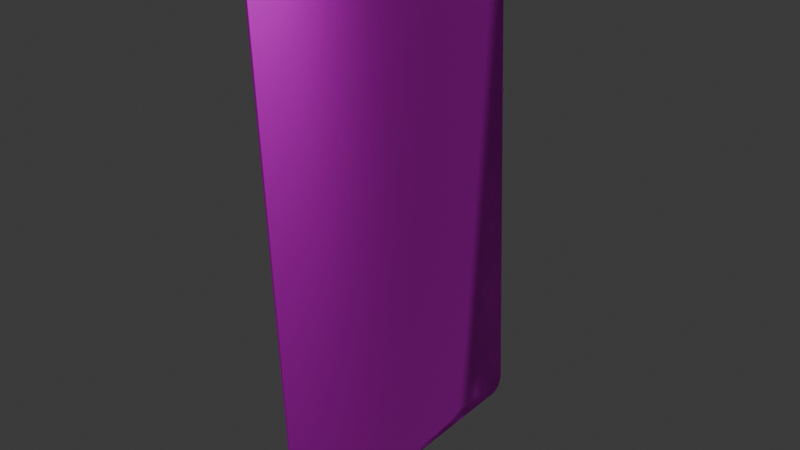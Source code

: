 # Source: Cards_VI.blend  (saved by Blender 4.4.32; exported with 4.5.12 LTS)
import bpy
from mathutils import Matrix  # noqa: F401  (used for matrix-valued properties, if any)

bpy.ops.wm.read_factory_settings(use_empty=True)
scene = bpy.context.scene
scene.name = 'Scene'

# ---- images (referenced by path relative to the original .blend; pixels are not part of the script)
import os
ASSET_DIR = os.environ.get("B2B_ASSET_DIR", "")  # directory of the original .blend (textures are referenced by path, not embedded)
HERE = os.path.dirname(os.path.abspath(__file__))  # packed textures are extracted next to this script under _unpacked/

def load_image(name, relpath, width, height, colorspace="sRGB"):
    """Load a texture the original file referenced (path relative to the .blend, or extracted next to this script)."""
    p = next((c for c in (os.path.join(HERE, relpath), os.path.join(ASSET_DIR, relpath)) if relpath and os.path.exists(c)), "")
    if p:
        img = bpy.data.images.load(p, check_existing=True)
        img.name = name
    else:  # same state as the original file: an image datablock whose file is absent (Cycles renders it pink)
        img = bpy.data.images.new(name, width, height)
        img.source = "FILE"
        img.filepath = "//" + (relpath or name)
    img.colorspace_settings.name = colorspace
    return img
img_cards_vi_png = load_image('Cards_VI.png', 'Cards_VI.png', 1024, 1024, 'sRGB')
img_cards_vi_png_001 = load_image('Cards_VI.png.001', 'Cards_VI.png', 1024, 1024, 'Non-Color')

# ---- materials (node trees are filled in below, after node groups)
mat_sm_0 = bpy.data.materials.new('sm_0')
mat_sm_0.use_transparency_overlap = False
mat_sm_0.show_transparent_back = False
mat_sm_0.roughness = 0.5528
mat_sm_0.specular_intensity = 1.0
mat_sm_0.metallic = 1.0

# ---- material node trees
mat_sm_0.use_nodes = True; mat_sm_0.node_tree.nodes.clear()
_N = mat_sm_0.node_tree.nodes; _L = mat_sm_0.node_tree.links
n0 = _N.new('ShaderNodeBsdfPrincipled'); n0.name = 'Principled BSDF'; n0.location = (10, 300)
n0.inputs[1].default_value = 1.0
n0.inputs[2].default_value = 0.5528
n0.inputs[13].default_value = 1.0
n0.inputs[27].default_value = (0.0, 0.0, 0.0, 1.0)
n0.inputs[28].default_value = 1.0
n1 = _N.new('ShaderNodeOutputMaterial'); n1.name = 'Material Output'; n1.location = (300, 300)
n2 = _N.new('ShaderNodeNormalMap'); n2.name = 'Normal Map'; n2.location = (-300, -300)
n2.label = 'Normal/Map'
n3 = _N.new('ShaderNodeTexImage'); n3.name = 'Image Texture'; n3.location = (-300, 600)
n3.image = img_cards_vi_png
n4 = _N.new('ShaderNodeTexImage'); n4.name = 'Image Texture.001'; n4.location = (-300, 0)
n4.image = img_cards_vi_png_001
_L.new(n0.outputs[0], n1.inputs[0])
_L.new(n2.outputs[0], n0.inputs[5])
_L.new(n3.outputs[0], n0.inputs[0])
_L.new(n4.outputs[1], n0.inputs[4])
n1.is_active_output = True

# ---- world
world_world = bpy.data.worlds.new('World'); scene.world = world_world
world_world.use_nodes = True; world_world.node_tree.nodes.clear()
_N = world_world.node_tree.nodes; _L = world_world.node_tree.links
n0 = _N.new('ShaderNodeOutputWorld'); n0.name = 'World Output'; n0.location = (300, 300)
n1 = _N.new('ShaderNodeBackground'); n1.name = 'Background'; n1.location = (10, 300)
n1.inputs[0].default_value = (0.05088, 0.05088, 0.05088, 1.0)
_L.new(n1.outputs[0], n0.inputs[0])
n0.is_active_output = True
world_world.color = (0.05088, 0.05088, 0.05088)
world_world.sun_shadow_jitter_overblur = 0.0

# ---- meshes
me_sm_0_mesh0000 = bpy.data.meshes.new('sm_0_mesh0000')
me_sm_0_mesh0000.from_pydata([(6.739, 0.04414, -11.25), (-6.674, 0.0906, -10.85), (6.904, 0.04356, -10.85), (6.901, -0.08898, -10.85), (-6.677, -0.04194, -10.85), (6.736, -0.0884, -11.25), (6.904, 0.04356, -10.85), (6.904, 0.04356, 10.44), (6.901, -0.08898, -10.85), (6.736, -0.0884, -11.25), (6.361, 0.04544, 11.02), (-6.131, 0.08872, 11.02), (6.358, -0.08709, 11.02), (-6.512, -0.04251, -11.25), (-6.509, 0.09003, -11.25), (-6.134, -0.04382, -11.44), (6.739, 0.04414, -11.25), (6.358, -0.08709, -11.44), (6.361, 0.04545, -11.44), (-6.131, 0.08872, -11.44), (-6.674, 0.0906, 10.44), (-6.677, -0.04194, 10.44), (-6.493, 0.08997, 10.84), (6.72, -0.08835, 10.84), (6.358, -0.08709, 11.02), (6.722, 0.04419, 10.84), (6.901, -0.08898, 10.44), (6.904, 0.04356, 10.44), (-6.674, 0.0906, -10.85), (-6.677, -0.04194, -10.85), (-6.134, -0.04382, 11.02), (-6.495, -0.04257, 10.84), (-6.134, -0.04382, -11.44), (-6.674, 0.0906, -10.85), (-6.131, 0.08872, 11.02), (6.901, -0.08898, 10.44), (-6.677, -0.04194, -10.85), (-6.493, 0.08997, 10.84), (6.904, 0.04356, 10.44), (-6.674, 0.0906, 10.44), (6.358, -0.08709, 11.02), (-6.134, -0.04382, 11.02), (6.72, -0.08835, 10.84), (-6.131, 0.08872, 11.02), (6.722, 0.04419, 10.84), (-6.495, -0.04257, 10.84), (6.901, -0.08898, 10.44), (-6.677, -0.04194, 10.44), (6.358, -0.08709, -11.44), (-6.512, -0.04251, -11.25), (-6.134, -0.04382, -11.44), (6.361, 0.04545, -11.44), (-6.509, 0.09003, -11.25), (-6.131, 0.08872, -11.44), (6.361, 0.04544, 11.02)], [], [(30, 12, 34), (12, 10, 11), (43, 54, 44), (37, 43, 44), (37, 44, 38), (39, 37, 38), (39, 38, 2), (1, 39, 2), (2, 0, 1), (0, 52, 1), (0, 51, 52), (51, 53, 52), (50, 48, 49), (48, 5, 49), (4, 49, 5), (5, 3, 4), (47, 4, 3), (3, 46, 47), (45, 47, 46), (46, 42, 45), (41, 45, 42), (42, 40, 41), (13, 36, 33), (33, 14, 13), (15, 13, 14), (14, 19, 15), (35, 8, 7), (8, 6, 7), (8, 9, 6), (9, 16, 6), (16, 9, 17), (18, 16, 17), (19, 18, 17), (17, 32, 19), (31, 30, 11), (11, 22, 31), (21, 31, 22), (22, 20, 21), (29, 21, 20), (20, 28, 29), (27, 25, 26), (25, 23, 26), (23, 25, 10), (24, 23, 10)])
me_sm_0_mesh0000.polygons.foreach_set('use_smooth', [True] * 44)
_uv = me_sm_0_mesh0000.uv_layers.new(name='DiffuseUV')
_uv.uv.foreach_set('vector', [0.6325, 0.06115, 0.6325, 0.06115, 0.6325, 0.09347, 0.6325, 0.06115, 0.6325, 0.09347, 0.6325, 0.09347, 0.04171, 0.9637, 0.4701, 0.9637, 0.4847, 0.9569, 0.02715, 0.9569, 0.04171, 0.9637, 0.4847, 0.9569, 0.02715, 0.9569, 0.4847, 0.9569, 0.4928, 0.9433, 0.01897, 0.9433, 0.02715, 0.9569, 0.4928, 0.9433, 0.01897, 0.9433, 0.4928, 0.9433, 0.4926, 0.1953, 0.01916, 0.1953, 0.01897, 0.9433, 0.4926, 0.1953, 0.4926, 0.1953, 0.4854, 0.181, 0.01916, 0.1953, 0.4854, 0.181, 0.02638, 0.181, 0.01916, 0.1953, 0.4854, 0.181, 0.4701, 0.1756, 0.02638, 0.181, 0.4701, 0.1756, 0.04171, 0.1756, 0.02638, 0.181, 0.9712, 0.1731, 0.5227, 0.1731, 0.982, 0.1817, 0.5227, 0.1731, 0.5094, 0.18, 0.982, 0.1817, 0.9876, 0.1944, 0.982, 0.1817, 0.5094, 0.18, 0.5094, 0.18, 0.5063, 0.1944, 0.9876, 0.1944, 0.9876, 0.9463, 0.9876, 0.1944, 0.5063, 0.1944, 0.5063, 0.1944, 0.5063, 0.9463, 0.9876, 0.9463, 0.9817, 0.9582, 0.9876, 0.9463, 0.5063, 0.9463, 0.5063, 0.9463, 0.5112, 0.9604, 0.9817, 0.9582, 0.97, 0.9681, 0.9817, 0.9582, 0.5112, 0.9604, 0.5112, 0.9604, 0.524, 0.9681, 0.97, 0.9681, 0.6106, 0.06098, 0.5816, 0.06098, 0.5816, 0.09347, 0.5816, 0.09347, 0.6106, 0.09347, 0.6106, 0.06098, 0.6386, 0.06098, 0.6106, 0.06098, 0.6106, 0.09347, 0.6106, 0.09347, 0.6386, 0.09347, 0.6386, 0.06098, 0.03611, 0.06098, 0.5816, 0.06098, 0.03611, 0.09347, 0.5816, 0.06098, 0.5816, 0.09347, 0.03611, 0.09347, 0.5816, 0.06098, 0.6106, 0.06098, 0.5816, 0.09347, 0.6106, 0.06098, 0.6106, 0.09347, 0.5816, 0.09347, 0.6106, 0.09347, 0.6106, 0.06098, 0.6386, 0.06098, 0.6386, 0.09347, 0.6106, 0.09347, 0.6386, 0.06098, 0.6386, 0.09347, 0.6386, 0.09347, 0.6386, 0.06098, 0.6386, 0.06098, 0.6386, 0.06098, 0.6386, 0.09347, 0.6054, 0.06115, 0.6325, 0.06115, 0.6325, 0.09347, 0.6325, 0.09347, 0.6054, 0.09347, 0.6054, 0.06115, 0.5762, 0.06115, 0.6054, 0.06115, 0.6054, 0.09347, 0.6054, 0.09347, 0.5762, 0.09347, 0.5762, 0.06115, 0.03777, 0.06115, 0.5762, 0.06115, 0.5762, 0.09347, 0.5762, 0.09347, 0.03777, 0.09347, 0.03777, 0.06115, 0.5762, 0.09347, 0.6054, 0.09347, 0.5762, 0.06115, 0.6054, 0.09347, 0.6054, 0.06115, 0.5762, 0.06115, 0.6054, 0.06115, 0.6054, 0.09347, 0.6325, 0.09347, 0.6325, 0.06115, 0.6054, 0.06115, 0.6325, 0.09347])
_ca = me_sm_0_mesh0000.color_attributes.new('Attribute', 'BYTE_COLOR', 'CORNER')
_ca.data.foreach_set('color', [0.0, 0.0, 0.0, 0.0, 0.0, 0.0, 0.0, 0.0, 0.0, 0.0, 0.0, 0.0, 0.0, 0.0, 0.0, 0.0, 0.0, 0.0, 0.0, 0.0, 0.0, 0.0, 0.0, 0.0, 0.0, 0.0, 0.0, 0.0, 0.0, 0.0, 0.0, 0.0, 0.0, 0.0, 0.0, 0.0, 0.0, 0.0, 0.0, 0.0, 0.0, 0.0, 0.0, 0.0, 0.0, 0.0, 0.0, 0.0, 0.0, 0.0, 0.0, 0.0, 0.0, 0.0, 0.0, 0.0, 0.0, 0.0, 0.0, 0.0, 0.0, 0.0, 0.0, 0.0, 0.0, 0.0, 0.0, 0.0, 0.0, 0.0, 0.0, 0.0, 0.0, 0.0, 0.0, 0.0, 0.0, 0.0, 0.0, 0.0, 0.0, 0.0, 0.0, 0.0, 0.0, 0.0, 0.0, 0.0, 0.0, 0.0, 0.0, 0.0, 0.0, 0.0, 0.0, 0.0, 0.0, 0.0, 0.0, 0.0, 0.0, 0.0, 0.0, 0.0, 0.0, 0.0, 0.0, 0.0, 0.0, 0.0, 0.0, 0.0, 0.0, 0.0, 0.0, 0.0, 0.0, 0.0, 0.0, 0.0, 0.0, 0.0, 0.0, 0.0, 0.0, 0.0, 0.0, 0.0, 0.0, 0.0, 0.0, 0.0, 0.0, 0.0, 0.0, 0.0, 0.0, 0.0, 0.0, 0.0, 0.0, 0.0, 0.0, 0.0, 0.0, 0.0, 0.0, 0.0, 0.0, 0.0, 0.0, 0.0, 0.0, 0.0, 0.0, 0.0, 0.0, 0.0, 0.0, 0.0, 0.0, 0.0, 0.0, 0.0, 0.0, 0.0, 0.0, 0.0, 0.0, 0.0, 0.0, 0.0, 0.0, 0.0, 0.0, 0.0, 0.0, 0.0, 0.0, 0.0, 0.0, 0.0, 0.0, 0.0, 0.0, 0.0, 0.0, 0.0, 0.0, 0.0, 0.0, 0.0, 0.0, 0.0, 0.0, 0.0, 0.0, 0.0, 0.0, 0.0, 0.0, 0.0, 0.0, 0.0, 0.0, 0.0, 0.0, 0.0, 0.0, 0.0, 0.0, 0.0, 0.0, 0.0, 0.0, 0.0, 0.0, 0.0, 0.0, 0.0, 0.0, 0.0, 0.0, 0.0, 0.0, 0.0, 0.0, 0.0, 0.0, 0.0, 0.0, 0.0, 0.0, 0.0, 0.0, 0.0, 0.0, 0.0, 0.0, 0.0, 0.0, 0.0, 0.0, 0.0, 0.0, 0.0, 0.0, 0.0, 0.0, 0.0, 0.0, 0.0, 0.0, 0.0, 0.0, 0.0, 0.0, 0.0, 0.0, 0.0, 0.0, 0.0, 0.0, 0.0, 0.0, 0.0, 0.0, 0.0, 0.0, 0.0, 0.0, 0.0, 0.0, 0.0, 0.0, 0.0, 0.0, 0.0, 0.0, 0.0, 0.0, 0.0, 0.0, 0.0, 0.0, 0.0, 0.0, 0.0, 0.0, 0.0, 0.0, 0.0, 0.0, 0.0, 0.0, 0.0, 0.0, 0.0, 0.0, 0.0, 0.0, 0.0, 0.0, 0.0, 0.0, 0.0, 0.0, 0.0, 0.0, 0.0, 0.0, 0.0, 0.0, 0.0, 0.0, 0.0, 0.0, 0.0, 0.0, 0.0, 0.0, 0.0, 0.0, 0.0, 0.0, 0.0, 0.0, 0.0, 0.0, 0.0, 0.0, 0.0, 0.0, 0.0, 0.0, 0.0, 0.0, 0.0, 0.0, 0.0, 0.0, 0.0, 0.0, 0.0, 0.0, 0.0, 0.0, 0.0, 0.0, 0.0, 0.0, 0.0, 0.0, 0.0, 0.0, 0.0, 0.0, 0.0, 0.0, 0.0, 0.0, 0.0, 0.0, 0.0, 0.0, 0.0, 0.0, 0.0, 0.0, 0.0, 0.0, 0.0, 0.0, 0.0, 0.0, 0.0, 0.0, 0.0, 0.0, 0.0, 0.0, 0.0, 0.0, 0.0, 0.0, 0.0, 0.0, 0.0, 0.0, 0.0, 0.0, 0.0, 0.0, 0.0, 0.0, 0.0, 0.0, 0.0, 0.0, 0.0, 0.0, 0.0, 0.0, 0.0, 0.0, 0.0, 0.0, 0.0, 0.0, 0.0, 0.0, 0.0, 0.0, 0.0, 0.0, 0.0, 0.0, 0.0, 0.0, 0.0, 0.0, 0.0, 0.0, 0.0, 0.0, 0.0, 0.0, 0.0, 0.0, 0.0, 0.0, 0.0, 0.0, 0.0, 0.0, 0.0, 0.0, 0.0, 0.0, 0.0, 0.0, 0.0, 0.0, 0.0, 0.0, 0.0, 0.0, 0.0, 0.0, 0.0, 0.0, 0.0, 0.0, 0.0, 0.0, 0.0, 0.0, 0.0, 0.0, 0.0, 0.0, 0.0, 0.0, 0.0, 0.0, 0.0, 0.0, 0.0, 0.0, 0.0, 0.0, 0.0, 0.0, 0.0, 0.0, 0.0, 0.0, 0.0, 0.0, 0.0, 0.0, 0.0, 0.0, 0.0, 0.0, 0.0, 0.0, 0.0, 0.0, 0.0, 0.0, 0.0, 0.0, 0.0, 0.0, 0.0, 0.0, 0.0, 0.0, 0.0, 0.0, 0.0, 0.0, 0.0, 0.0, 0.0, 0.0, 0.0, 0.0, 0.0, 0.0, 0.0, 0.0, 0.0, 0.0, 0.0, 0.0, 0.0, 0.0, 0.0, 0.0, 0.0, 0.0, 0.0, 0.0, 0.0, 0.0, 0.0])
me_sm_0_mesh0000.materials.append(mat_sm_0)
me_sm_0_mesh0000.update()
me_sm_0_mesh0000.normals_split_custom_set([tuple(v) for v in zip(*[iter([-0.1636, -0.715, 0.6797, 0.1438, -0.3256, 0.9345, -0.2032, 0.4602, 0.8642, 0.1438, -0.3256, 0.9345, 0.2915, 0.3182, 0.9021, -0.2033, 0.4602, 0.8642, -0.2033, 0.4603, 0.8642, 0.2916, 0.3183, 0.902, 0.5545, 0.7192, 0.4187, -0.5428, 0.731, 0.4136, -0.2033, 0.4603, 0.8642, 0.5545, 0.7192, 0.4187, -0.5428, 0.731, 0.4136, 0.5545, 0.7192, 0.4187, 0.7007, 0.7066, 0.09928, -0.6852, 0.7218, 0.0978, -0.5428, 0.731, 0.4136, 0.7007, 0.7066, 0.09928, -0.6852, 0.7218, 0.0978, 0.7007, 0.7066, 0.09928, 0.6856, 0.7054, -0.1799, -0.6707, 0.7203, -0.1772, -0.6852, 0.7218, 0.0978, 0.6856, 0.7054, -0.1799, 0.6856, 0.7054, -0.1799, 0.4416, 0.7235, -0.5306, -0.6707, 0.7203, -0.1772, 0.4416, 0.7235, -0.5306, -0.4323, 0.7328, -0.5255, -0.6707, 0.7203, -0.1772, 0.4416, 0.7235, -0.5306, 0.1591, 0.7144, -0.6815, -0.4323, 0.7328, -0.5255, 0.1591, 0.7144, -0.6815, -0.1396, 0.3253, -0.9353, -0.4323, 0.7328, -0.5255, -0.2833, -0.318, -0.9048, 0.1973, -0.4596, -0.8659, -0.5619, -0.7223, -0.4033, 0.1973, -0.4596, -0.8659, 0.55, -0.7341, -0.3983, -0.5619, -0.7223, -0.4033, -0.7033, -0.7052, -0.0899, -0.5619, -0.7223, -0.4033, 0.55, -0.7341, -0.3983, 0.55, -0.7341, -0.3983, 0.6878, -0.7205, -0.08852, -0.7033, -0.7052, -0.0899, -0.679, -0.7068, 0.1986, -0.7033, -0.7052, -0.0899, 0.6878, -0.7205, -0.08852, 0.6878, -0.7205, -0.08852, 0.6642, -0.7215, 0.1957, -0.679, -0.7068, 0.1986, -0.4417, -0.7204, 0.5347, -0.679, -0.7068, 0.1986, 0.6642, -0.7215, 0.1957, 0.6642, -0.7215, 0.1957, 0.4324, -0.7298, 0.5296, -0.4417, -0.7204, 0.5347, -0.1636, -0.7149, 0.6798, -0.4417, -0.7204, 0.5347, 0.4324, -0.7298, 0.5296, 0.4324, -0.7298, 0.5296, 0.1438, -0.3257, 0.9345, -0.1636, -0.7149, 0.6798, -0.5618, -0.7224, -0.4032, -0.7032, -0.7053, -0.08991, -0.6705, 0.7204, -0.1771, -0.6705, 0.7204, -0.1771, -0.4322, 0.733, -0.5254, -0.5618, -0.7224, -0.4032, -0.2833, -0.3178, -0.9048, -0.5618, -0.7224, -0.4032, -0.4322, 0.733, -0.5254, -0.4322, 0.733, -0.5254, -0.1397, 0.3251, -0.9353, -0.2833, -0.3178, -0.9048, 0.664, -0.7216, 0.1957, 0.6877, -0.7206, -0.08859, 0.7005, 0.7067, 0.09933, 0.6877, -0.7206, -0.08859, 0.6855, 0.7055, -0.1798, 0.7005, 0.7067, 0.09933, 0.6877, -0.7206, -0.08859, 0.5499, -0.7342, -0.3982, 0.6855, 0.7055, -0.1798, 0.5499, -0.7342, -0.3982, 0.4415, 0.7236, -0.5305, 0.6855, 0.7055, -0.1798, 0.4415, 0.7236, -0.5305, 0.5499, -0.7342, -0.3982, 0.1974, -0.4596, -0.8659, 0.159, 0.7145, -0.6813, 0.4415, 0.7236, -0.5305, 0.1974, -0.4596, -0.8659, -0.1396, 0.3251, -0.9353, 0.159, 0.7145, -0.6813, 0.1974, -0.4596, -0.8659, 0.1974, -0.4596, -0.8659, -0.2832, -0.3179, -0.9048, -0.1396, 0.3251, -0.9353, -0.4416, -0.7206, 0.5346, -0.1635, -0.715, 0.6797, -0.2032, 0.4602, 0.8642, -0.2032, 0.4602, 0.8642, -0.5426, 0.7311, 0.4136, -0.4416, -0.7206, 0.5346, -0.6789, -0.7069, 0.1985, -0.4416, -0.7206, 0.5346, -0.5426, 0.7311, 0.4136, -0.5426, 0.7311, 0.4136, -0.6851, 0.7219, 0.09783, -0.6789, -0.7069, 0.1985, -0.7032, -0.7053, -0.0899, -0.6789, -0.7069, 0.1985, -0.6851, 0.7219, 0.09783, -0.6851, 0.7219, 0.09783, -0.6705, 0.7204, -0.1772, -0.7032, -0.7053, -0.0899, 0.7006, 0.7067, 0.09924, 0.5543, 0.7194, 0.4187, 0.664, -0.7217, 0.1956, 0.5543, 0.7194, 0.4187, 0.4323, -0.7299, 0.5294, 0.664, -0.7217, 0.1956, 0.4323, -0.7299, 0.5294, 0.5543, 0.7194, 0.4187, 0.2916, 0.3181, 0.9021, 0.1438, -0.3256, 0.9345, 0.4323, -0.7299, 0.5294, 0.2916, 0.3181, 0.9021])] * 3)])
arm_b_0000 = bpy.data.armatures.new('b_0000')  # bones are not reproduced

# ---- objects
ob_b_0000 = bpy.data.objects.new('b_0000', arm_b_0000)
ob_sm_0 = bpy.data.objects.new('sm_0', me_sm_0_mesh0000)

# ---- transforms, parenting, visibility, modifiers, constraints
ob_b_0000.location = (0.0, 0.0, 0.0)
ob_b_0000.rotation_euler = (1.571, -0.0, 0.0)
ob_b_0000.scale = (0.01, 0.01, 0.01)
ob_sm_0.location = (0.01601, 0.01288, -0.2336)
ob_sm_0.rotation_euler = (-3.104, 0.007229, -1.569)
ob_sm_0.scale = (0.02997, 0.02997, 0.02997)
ob_sm_0.color = (0.8, 0.8, 0.8, 1.0)

# ---- collection membership
scene.collection.objects.link(ob_b_0000)
scene.collection.objects.link(ob_sm_0)

# ---- scene / render settings (as saved in the file)
scene.frame_start = 1; scene.frame_end = 250; scene.frame_set(1)
scene.render.engine = 'BLENDER_EEVEE_NEXT'
scene.render.fps = 25
bpy.context.view_layer.update()

# ---- added for rendering (the .blend has no active camera and no usable light): camera, sun
cam_auto = bpy.data.cameras.new('AutoCamera')
cam_auto.lens = 50.0
cam_auto.sensor_width = 36.0
cam_auto.clip_end = 1000.0
ob_auto_camera = bpy.data.objects.new('AutoCamera', cam_auto)
scene.collection.objects.link(ob_auto_camera)
ob_auto_camera.location = (0.748695, -0.870102, 0.358906)
ob_auto_camera.rotation_euler = (1.09748, -7.21219e-08, 0.694738)
scene.camera = ob_auto_camera
light_auto_sun = bpy.data.lights.new('AutoSun', 'SUN')
light_auto_sun.energy = 3.0
light_auto_sun.angle = 0.0523599
ob_auto_sun = bpy.data.objects.new('AutoSun', light_auto_sun)
scene.collection.objects.link(ob_auto_sun)
ob_auto_sun.rotation_euler = (0.872665, 0.174533, 0.523599)
bpy.context.view_layer.update()
